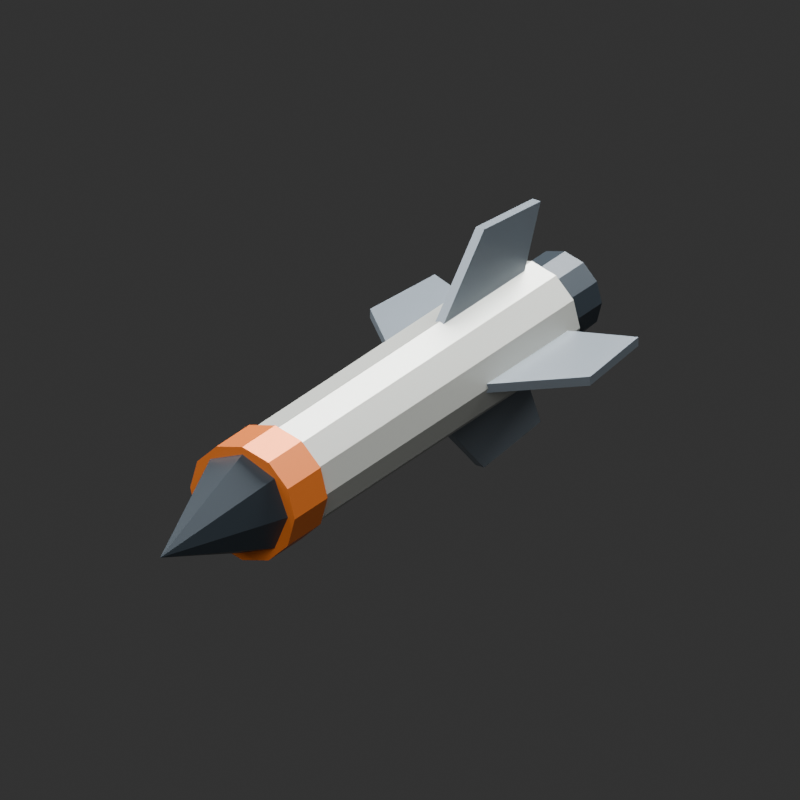 # Source: VXAUX_HOMING_MISSILE_v002.blend  (saved by Blender 4.5.92; exported with 4.5.12 LTS)
import bpy
from mathutils import Matrix  # noqa: F401  (used for matrix-valued properties, if any)

bpy.ops.wm.read_factory_settings(use_empty=True)
scene = bpy.context.scene
scene.name = 'Scene'

# ---- collections
col_vxaux_homing_missile_v002 = bpy.data.collections.new('VXAUX_HOMING_MISSILE_v002'); scene.collection.children.link(col_vxaux_homing_missile_v002)

# ---- materials (node trees are filled in below, after node groups)
mat_ivory = bpy.data.materials.new('Ivory')
mat_ivory.diffuse_color = (0.7, 0.72, 0.67, 1.0)
mat_orange = bpy.data.materials.new('Orange')
mat_orange.diffuse_color = (0.9, 0.22, 0.035, 1.0)
mat_graphite = bpy.data.materials.new('Graphite')
mat_graphite.diffuse_color = (0.045, 0.06, 0.075, 1.0)
mat_metal = bpy.data.materials.new('Metal')
mat_metal.diffuse_color = (0.22, 0.26, 0.3, 1.0)
mat_cyan = bpy.data.materials.new('Cyan')
mat_cyan.diffuse_color = (0.02, 0.7, 0.95, 1.0)

# ---- material node trees
mat_ivory.use_nodes = True; mat_ivory.node_tree.nodes.clear()
_N = mat_ivory.node_tree.nodes; _L = mat_ivory.node_tree.links
n0 = _N.new('ShaderNodeBsdfPrincipled'); n0.name = 'Principled BSDF'; n0.location = (-200, 100)
n0.inputs[0].default_value = (0.7, 0.72, 0.67, 1.0)
n0.inputs[1].default_value = 0.35
n0.inputs[2].default_value = 0.4
n1 = _N.new('ShaderNodeOutputMaterial'); n1.name = 'Material Output'; n1.location = (200, 100)
_L.new(n0.outputs[0], n1.inputs[0])
n1.is_active_output = True
mat_orange.use_nodes = True; mat_orange.node_tree.nodes.clear()
_N = mat_orange.node_tree.nodes; _L = mat_orange.node_tree.links
n0 = _N.new('ShaderNodeBsdfPrincipled'); n0.name = 'Principled BSDF'; n0.location = (-200, 100)
n0.inputs[0].default_value = (0.9, 0.22, 0.035, 1.0)
n0.inputs[1].default_value = 0.35
n0.inputs[2].default_value = 0.4
n1 = _N.new('ShaderNodeOutputMaterial'); n1.name = 'Material Output'; n1.location = (200, 100)
_L.new(n0.outputs[0], n1.inputs[0])
n1.is_active_output = True
mat_graphite.use_nodes = True; mat_graphite.node_tree.nodes.clear()
_N = mat_graphite.node_tree.nodes; _L = mat_graphite.node_tree.links
n0 = _N.new('ShaderNodeBsdfPrincipled'); n0.name = 'Principled BSDF'; n0.location = (-200, 100)
n0.inputs[0].default_value = (0.045, 0.06, 0.075, 1.0)
n0.inputs[1].default_value = 0.35
n0.inputs[2].default_value = 0.4
n1 = _N.new('ShaderNodeOutputMaterial'); n1.name = 'Material Output'; n1.location = (200, 100)
_L.new(n0.outputs[0], n1.inputs[0])
n1.is_active_output = True
mat_metal.use_nodes = True; mat_metal.node_tree.nodes.clear()
_N = mat_metal.node_tree.nodes; _L = mat_metal.node_tree.links
n0 = _N.new('ShaderNodeBsdfPrincipled'); n0.name = 'Principled BSDF'; n0.location = (-200, 100)
n0.inputs[0].default_value = (0.22, 0.26, 0.3, 1.0)
n0.inputs[1].default_value = 0.35
n0.inputs[2].default_value = 0.4
n1 = _N.new('ShaderNodeOutputMaterial'); n1.name = 'Material Output'; n1.location = (200, 100)
_L.new(n0.outputs[0], n1.inputs[0])
n1.is_active_output = True
mat_cyan.use_nodes = True; mat_cyan.node_tree.nodes.clear()
_N = mat_cyan.node_tree.nodes; _L = mat_cyan.node_tree.links
n0 = _N.new('ShaderNodeBsdfPrincipled'); n0.name = 'Principled BSDF'; n0.location = (-200, 100)
n0.inputs[0].default_value = (0.02, 0.7, 0.95, 1.0)
n0.inputs[1].default_value = 0.35
n0.inputs[2].default_value = 0.4
n0.inputs[27].default_value = (0.02, 0.7, 0.95, 1.0)
n0.inputs[28].default_value = 3.0
n1 = _N.new('ShaderNodeOutputMaterial'); n1.name = 'Material Output'; n1.location = (200, 100)
_L.new(n0.outputs[0], n1.inputs[0])
n1.is_active_output = True

# ---- world
world_studio_world = bpy.data.worlds.new('Studio World'); scene.world = world_studio_world
world_studio_world.color = (0.04, 0.04, 0.04)

# ---- cameras
cam_camera = bpy.data.cameras.new('Camera')
cam_camera.type = 'ORTHO'
cam_camera.ortho_scale = 0.48

# ---- lights
light_area = bpy.data.lights.new('Area', 'AREA')
light_area.energy = 54.0
light_area.shape = 'DISK'
light_area.size = 2.0
light_area.size_y = 1.0
light_area_001 = bpy.data.lights.new('Area.001', 'AREA')
light_area_001.energy = 30.0
light_area_001.shape = 'DISK'
light_area_001.size = 1.5
light_area_001.size_y = 1.0
light_area_002 = bpy.data.lights.new('Area.002', 'AREA')
light_area_002.energy = 48.0
light_area_002.shape = 'DISK'
light_area_002.size = 1.0
light_area_002.size_y = 1.0

# ---- meshes
me_cylinder_004 = bpy.data.meshes.new('Cylinder.004')
me_cylinder_004.from_pydata([(0.0, 0.035, -0.14), (0.0, 0.035, 0.14), (0.0175, 0.03031, -0.14), (0.0175, 0.03031, 0.14), (0.03031, 0.0175, -0.14), (0.03031, 0.0175, 0.14), (0.035, 0.0, -0.14), (0.035, 0.0, 0.14), (0.03031, -0.0175, -0.14), (0.03031, -0.0175, 0.14), (0.0175, -0.03031, -0.14), (0.0175, -0.03031, 0.14), (0.0, -0.035, -0.14), (0.0, -0.035, 0.14), (-0.0175, -0.03031, -0.14), (-0.0175, -0.03031, 0.14), (-0.03031, -0.0175, -0.14), (-0.03031, -0.0175, 0.14), (-0.035, 0.0, -0.14), (-0.035, 0.0, 0.14), (-0.03031, 0.0175, -0.14), (-0.03031, 0.0175, 0.14), (-0.0175, 0.03031, -0.14), (-0.0175, 0.03031, 0.14)], [], [(0, 1, 3, 2), (2, 3, 5, 4), (4, 5, 7, 6), (6, 7, 9, 8), (8, 9, 11, 10), (10, 11, 13, 12), (12, 13, 15, 14), (14, 15, 17, 16), (16, 17, 19, 18), (18, 19, 21, 20), (3, 1, 23, 21, 19, 17, 15, 13, 11, 9, 7, 5), (20, 21, 23, 22), (22, 23, 1, 0), (0, 2, 4, 6, 8, 10, 12, 14, 16, 18, 20, 22)])
_uv = me_cylinder_004.uv_layers.new(name='UVMap')
_uv.uv.foreach_set('vector', [1.0, 0.5, 1.0, 1.0, 0.9167, 1.0, 0.9167, 0.5, 0.9167, 0.5, 0.9167, 1.0, 0.8333, 1.0, 0.8333, 0.5, 0.8333, 0.5, 0.8333, 1.0, 0.75, 1.0, 0.75, 0.5, 0.75, 0.5, 0.75, 1.0, 0.6667, 1.0, 0.6667, 0.5, 0.6667, 0.5, 0.6667, 1.0, 0.5833, 1.0, 0.5833, 0.5, 0.5833, 0.5, 0.5833, 1.0, 0.5, 1.0, 0.5, 0.5, 0.5, 0.5, 0.5, 1.0, 0.4167, 1.0, 0.4167, 0.5, 0.4167, 0.5, 0.4167, 1.0, 0.3333, 1.0, 0.3333, 0.5, 0.3333, 0.5, 0.3333, 1.0, 0.25, 1.0, 0.25, 0.5, 0.25, 0.5, 0.25, 1.0, 0.1667, 1.0, 0.1667, 0.5, 0.37, 0.4578, 0.25, 0.49, 0.13, 0.4578, 0.04215, 0.37, 0.01, 0.25, 0.04215, 0.13, 0.13, 0.04215, 0.25, 0.01, 0.37, 0.04215, 0.4578, 0.13, 0.49, 0.25, 0.4578, 0.37, 0.1667, 0.5, 0.1667, 1.0, 0.08333, 1.0, 0.08333, 0.5, 0.08333, 0.5, 0.08333, 1.0, 7.451e-08, 1.0, 7.451e-08, 0.5, 0.75, 0.49, 0.87, 0.4578, 0.9578, 0.37, 0.99, 0.25, 0.9578, 0.13, 0.87, 0.04215, 0.75, 0.01, 0.63, 0.04215, 0.5422, 0.13, 0.51, 0.25, 0.5422, 0.37, 0.63, 0.4578])
me_cylinder_004.materials.append(mat_ivory)
me_cylinder_004.update()
me_cylinder_005 = bpy.data.meshes.new('Cylinder.005')
me_cylinder_005.from_pydata([(0.0, 0.038, -0.0175), (0.0, 0.038, 0.0175), (0.019, 0.03291, -0.0175), (0.019, 0.03291, 0.0175), (0.03291, 0.019, -0.0175), (0.03291, 0.019, 0.0175), (0.038, 0.0, -0.0175), (0.038, 0.0, 0.0175), (0.03291, -0.019, -0.0175), (0.03291, -0.019, 0.0175), (0.019, -0.03291, -0.0175), (0.019, -0.03291, 0.0175), (0.0, -0.038, -0.0175), (0.0, -0.038, 0.0175), (-0.019, -0.03291, -0.0175), (-0.019, -0.03291, 0.0175), (-0.03291, -0.019, -0.0175), (-0.03291, -0.019, 0.0175), (-0.038, 0.0, -0.0175), (-0.038, 0.0, 0.0175), (-0.03291, 0.019, -0.0175), (-0.03291, 0.019, 0.0175), (-0.019, 0.03291, -0.0175), (-0.019, 0.03291, 0.0175)], [], [(0, 1, 3, 2), (2, 3, 5, 4), (4, 5, 7, 6), (6, 7, 9, 8), (8, 9, 11, 10), (10, 11, 13, 12), (12, 13, 15, 14), (14, 15, 17, 16), (16, 17, 19, 18), (18, 19, 21, 20), (3, 1, 23, 21, 19, 17, 15, 13, 11, 9, 7, 5), (20, 21, 23, 22), (22, 23, 1, 0), (0, 2, 4, 6, 8, 10, 12, 14, 16, 18, 20, 22)])
_uv = me_cylinder_005.uv_layers.new(name='UVMap')
_uv.uv.foreach_set('vector', [1.0, 0.5, 1.0, 1.0, 0.9167, 1.0, 0.9167, 0.5, 0.9167, 0.5, 0.9167, 1.0, 0.8333, 1.0, 0.8333, 0.5, 0.8333, 0.5, 0.8333, 1.0, 0.75, 1.0, 0.75, 0.5, 0.75, 0.5, 0.75, 1.0, 0.6667, 1.0, 0.6667, 0.5, 0.6667, 0.5, 0.6667, 1.0, 0.5833, 1.0, 0.5833, 0.5, 0.5833, 0.5, 0.5833, 1.0, 0.5, 1.0, 0.5, 0.5, 0.5, 0.5, 0.5, 1.0, 0.4167, 1.0, 0.4167, 0.5, 0.4167, 0.5, 0.4167, 1.0, 0.3333, 1.0, 0.3333, 0.5, 0.3333, 0.5, 0.3333, 1.0, 0.25, 1.0, 0.25, 0.5, 0.25, 0.5, 0.25, 1.0, 0.1667, 1.0, 0.1667, 0.5, 0.37, 0.4578, 0.25, 0.49, 0.13, 0.4578, 0.04215, 0.37, 0.01, 0.25, 0.04215, 0.13, 0.13, 0.04215, 0.25, 0.01, 0.37, 0.04215, 0.4578, 0.13, 0.49, 0.25, 0.4578, 0.37, 0.1667, 0.5, 0.1667, 1.0, 0.08333, 1.0, 0.08333, 0.5, 0.08333, 0.5, 0.08333, 1.0, 7.451e-08, 1.0, 7.451e-08, 0.5, 0.75, 0.49, 0.87, 0.4578, 0.9578, 0.37, 0.99, 0.25, 0.9578, 0.13, 0.87, 0.04215, 0.75, 0.01, 0.63, 0.04215, 0.5422, 0.13, 0.51, 0.25, 0.5422, 0.37, 0.63, 0.4578])
me_cylinder_005.materials.append(mat_orange)
me_cylinder_005.update()
me_cone = bpy.data.meshes.new('Cone')
me_cone.from_pydata([(0.0, 0.034, -0.045), (0.02404, 0.02404, -0.045), (0.034, 0.0, -0.045), (0.02404, -0.02404, -0.045), (0.0, -0.034, -0.045), (-0.02404, -0.02404, -0.045), (-0.034, 0.0, -0.045), (-0.02404, 0.02404, -0.045), (0.0, 0.0, 0.045)], [], [(0, 8, 1), (1, 8, 2), (2, 8, 3), (3, 8, 4), (4, 8, 5), (5, 8, 6), (0, 1, 2, 3, 4, 5, 6, 7), (6, 8, 7), (7, 8, 0)])
_uv = me_cone.uv_layers.new(name='UVMap')
_uv.uv.foreach_set('vector', [0.25, 0.49, 0.25, 0.25, 0.4197, 0.4197, 0.4197, 0.4197, 0.25, 0.25, 0.49, 0.25, 0.49, 0.25, 0.25, 0.25, 0.4197, 0.08029, 0.4197, 0.08029, 0.25, 0.25, 0.25, 0.01, 0.25, 0.01, 0.25, 0.25, 0.08029, 0.08029, 0.08029, 0.08029, 0.25, 0.25, 0.01, 0.25, 0.75, 0.49, 0.9197, 0.4197, 0.99, 0.25, 0.9197, 0.08029, 0.75, 0.01, 0.5803, 0.08029, 0.51, 0.25, 0.5803, 0.4197, 0.01, 0.25, 0.25, 0.25, 0.08029, 0.4197, 0.08029, 0.4197, 0.25, 0.25, 0.25, 0.49])
me_cone.materials.append(mat_graphite)
me_cone.update()
me_swept_horizontal_fin = bpy.data.meshes.new('Swept horizontal fin')
me_swept_horizontal_fin.from_pydata([(-0.027, 0.035, -0.003), (-0.08, 0.085, -0.003), (-0.074, 0.145, -0.003), (-0.027, 0.125, -0.003), (-0.027, 0.035, 0.003), (-0.08, 0.085, 0.003), (-0.074, 0.145, 0.003), (-0.027, 0.125, 0.003)], [], [(0, 1, 2, 3), (7, 6, 5, 4), (0, 4, 5, 1), (1, 5, 6, 2), (2, 6, 7, 3), (3, 7, 4, 0)])
me_swept_horizontal_fin.materials.append(mat_metal)
me_swept_horizontal_fin.update()
me_swept_vertical_fin = bpy.data.meshes.new('Swept vertical fin')
me_swept_vertical_fin.from_pydata([(-0.003, 0.035, -0.027), (-0.003, 0.085, -0.08), (-0.003, 0.145, -0.074), (-0.003, 0.125, -0.027), (0.003, 0.035, -0.027), (0.003, 0.085, -0.08), (0.003, 0.145, -0.074), (0.003, 0.125, -0.027)], [], [(0, 1, 2, 3), (7, 6, 5, 4), (0, 4, 5, 1), (1, 5, 6, 2), (2, 6, 7, 3), (3, 7, 4, 0)])
me_swept_vertical_fin.materials.append(mat_metal)
me_swept_vertical_fin.update()
me_swept_horizontal_fin_001 = bpy.data.meshes.new('Swept horizontal fin.001')
me_swept_horizontal_fin_001.from_pydata([(0.027, 0.035, -0.003), (0.08, 0.085, -0.003), (0.074, 0.145, -0.003), (0.027, 0.125, -0.003), (0.027, 0.035, 0.003), (0.08, 0.085, 0.003), (0.074, 0.145, 0.003), (0.027, 0.125, 0.003)], [], [(0, 1, 2, 3), (7, 6, 5, 4), (0, 4, 5, 1), (1, 5, 6, 2), (2, 6, 7, 3), (3, 7, 4, 0)])
me_swept_horizontal_fin_001.materials.append(mat_metal)
me_swept_horizontal_fin_001.update()
me_swept_vertical_fin_001 = bpy.data.meshes.new('Swept vertical fin.001')
me_swept_vertical_fin_001.from_pydata([(-0.003, 0.035, 0.027), (-0.003, 0.085, 0.08), (-0.003, 0.145, 0.074), (-0.003, 0.125, 0.027), (0.003, 0.035, 0.027), (0.003, 0.085, 0.08), (0.003, 0.145, 0.074), (0.003, 0.125, 0.027)], [], [(0, 1, 2, 3), (7, 6, 5, 4), (0, 4, 5, 1), (1, 5, 6, 2), (2, 6, 7, 3), (3, 7, 4, 0)])
me_swept_vertical_fin_001.materials.append(mat_metal)
me_swept_vertical_fin_001.update()
me_cylinder_006 = bpy.data.meshes.new('Cylinder.006')
me_cylinder_006.from_pydata([(0.0, 0.027, -0.015), (0.0, 0.027, 0.015), (0.0135, 0.02338, -0.015), (0.0135, 0.02338, 0.015), (0.02338, 0.0135, -0.015), (0.02338, 0.0135, 0.015), (0.027, 0.0, -0.015), (0.027, 0.0, 0.015), (0.02338, -0.0135, -0.015), (0.02338, -0.0135, 0.015), (0.0135, -0.02338, -0.015), (0.0135, -0.02338, 0.015), (0.0, -0.027, -0.015), (0.0, -0.027, 0.015), (-0.0135, -0.02338, -0.015), (-0.0135, -0.02338, 0.015), (-0.02338, -0.0135, -0.015), (-0.02338, -0.0135, 0.015), (-0.027, 0.0, -0.015), (-0.027, 0.0, 0.015), (-0.02338, 0.0135, -0.015), (-0.02338, 0.0135, 0.015), (-0.0135, 0.02338, -0.015), (-0.0135, 0.02338, 0.015)], [], [(0, 1, 3, 2), (2, 3, 5, 4), (4, 5, 7, 6), (6, 7, 9, 8), (8, 9, 11, 10), (10, 11, 13, 12), (12, 13, 15, 14), (14, 15, 17, 16), (16, 17, 19, 18), (18, 19, 21, 20), (3, 1, 23, 21, 19, 17, 15, 13, 11, 9, 7, 5), (20, 21, 23, 22), (22, 23, 1, 0), (0, 2, 4, 6, 8, 10, 12, 14, 16, 18, 20, 22)])
_uv = me_cylinder_006.uv_layers.new(name='UVMap')
_uv.uv.foreach_set('vector', [1.0, 0.5, 1.0, 1.0, 0.9167, 1.0, 0.9167, 0.5, 0.9167, 0.5, 0.9167, 1.0, 0.8333, 1.0, 0.8333, 0.5, 0.8333, 0.5, 0.8333, 1.0, 0.75, 1.0, 0.75, 0.5, 0.75, 0.5, 0.75, 1.0, 0.6667, 1.0, 0.6667, 0.5, 0.6667, 0.5, 0.6667, 1.0, 0.5833, 1.0, 0.5833, 0.5, 0.5833, 0.5, 0.5833, 1.0, 0.5, 1.0, 0.5, 0.5, 0.5, 0.5, 0.5, 1.0, 0.4167, 1.0, 0.4167, 0.5, 0.4167, 0.5, 0.4167, 1.0, 0.3333, 1.0, 0.3333, 0.5, 0.3333, 0.5, 0.3333, 1.0, 0.25, 1.0, 0.25, 0.5, 0.25, 0.5, 0.25, 1.0, 0.1667, 1.0, 0.1667, 0.5, 0.37, 0.4578, 0.25, 0.49, 0.13, 0.4578, 0.04215, 0.37, 0.01, 0.25, 0.04215, 0.13, 0.13, 0.04215, 0.25, 0.01, 0.37, 0.04215, 0.4578, 0.13, 0.49, 0.25, 0.4578, 0.37, 0.1667, 0.5, 0.1667, 1.0, 0.08333, 1.0, 0.08333, 0.5, 0.08333, 0.5, 0.08333, 1.0, 7.451e-08, 1.0, 7.451e-08, 0.5, 0.75, 0.49, 0.87, 0.4578, 0.9578, 0.37, 0.99, 0.25, 0.9578, 0.13, 0.87, 0.04215, 0.75, 0.01, 0.63, 0.04215, 0.5422, 0.13, 0.51, 0.25, 0.5422, 0.37, 0.63, 0.4578])
me_cylinder_006.materials.append(mat_graphite)
me_cylinder_006.update()
me_cylinder_007 = bpy.data.meshes.new('Cylinder.007')
me_cylinder_007.from_pydata([(0.0, 0.016, -0.0065), (0.0, 0.016, 0.0065), (0.008, 0.01386, -0.0065), (0.008, 0.01386, 0.0065), (0.01386, 0.008, -0.0065), (0.01386, 0.008, 0.0065), (0.016, 0.0, -0.0065), (0.016, 0.0, 0.0065), (0.01386, -0.008, -0.0065), (0.01386, -0.008, 0.0065), (0.008, -0.01386, -0.0065), (0.008, -0.01386, 0.0065), (0.0, -0.016, -0.0065), (0.0, -0.016, 0.0065), (-0.008, -0.01386, -0.0065), (-0.008, -0.01386, 0.0065), (-0.01386, -0.008, -0.0065), (-0.01386, -0.008, 0.0065), (-0.016, 0.0, -0.0065), (-0.016, 0.0, 0.0065), (-0.01386, 0.008, -0.0065), (-0.01386, 0.008, 0.0065), (-0.008, 0.01386, -0.0065), (-0.008, 0.01386, 0.0065)], [], [(0, 1, 3, 2), (2, 3, 5, 4), (4, 5, 7, 6), (6, 7, 9, 8), (8, 9, 11, 10), (10, 11, 13, 12), (12, 13, 15, 14), (14, 15, 17, 16), (16, 17, 19, 18), (18, 19, 21, 20), (3, 1, 23, 21, 19, 17, 15, 13, 11, 9, 7, 5), (20, 21, 23, 22), (22, 23, 1, 0), (0, 2, 4, 6, 8, 10, 12, 14, 16, 18, 20, 22)])
_uv = me_cylinder_007.uv_layers.new(name='UVMap')
_uv.uv.foreach_set('vector', [1.0, 0.5, 1.0, 1.0, 0.9167, 1.0, 0.9167, 0.5, 0.9167, 0.5, 0.9167, 1.0, 0.8333, 1.0, 0.8333, 0.5, 0.8333, 0.5, 0.8333, 1.0, 0.75, 1.0, 0.75, 0.5, 0.75, 0.5, 0.75, 1.0, 0.6667, 1.0, 0.6667, 0.5, 0.6667, 0.5, 0.6667, 1.0, 0.5833, 1.0, 0.5833, 0.5, 0.5833, 0.5, 0.5833, 1.0, 0.5, 1.0, 0.5, 0.5, 0.5, 0.5, 0.5, 1.0, 0.4167, 1.0, 0.4167, 0.5, 0.4167, 0.5, 0.4167, 1.0, 0.3333, 1.0, 0.3333, 0.5, 0.3333, 0.5, 0.3333, 1.0, 0.25, 1.0, 0.25, 0.5, 0.25, 0.5, 0.25, 1.0, 0.1667, 1.0, 0.1667, 0.5, 0.37, 0.4578, 0.25, 0.49, 0.13, 0.4578, 0.04215, 0.37, 0.01, 0.25, 0.04215, 0.13, 0.13, 0.04215, 0.25, 0.01, 0.37, 0.04215, 0.4578, 0.13, 0.49, 0.25, 0.4578, 0.37, 0.1667, 0.5, 0.1667, 1.0, 0.08333, 1.0, 0.08333, 0.5, 0.08333, 0.5, 0.08333, 1.0, 7.451e-08, 1.0, 7.451e-08, 0.5, 0.75, 0.49, 0.87, 0.4578, 0.9578, 0.37, 0.99, 0.25, 0.9578, 0.13, 0.87, 0.04215, 0.75, 0.01, 0.63, 0.04215, 0.5422, 0.13, 0.51, 0.25, 0.5422, 0.37, 0.63, 0.4578])
me_cylinder_007.materials.append(mat_cyan)
me_cylinder_007.update()

# ---- objects
ob_camera = bpy.data.objects.new('Camera', cam_camera)
ob_area = bpy.data.objects.new('Area', light_area)
ob_area_001 = bpy.data.objects.new('Area.001', light_area_001)
ob_area_002 = bpy.data.objects.new('Area.002', light_area_002)
ob_vxaux_homing_missile_v002__root = bpy.data.objects.new('VXAUX_HOMING_MISSILE_v002__ROOT', None)
ob_missile_body = bpy.data.objects.new('Missile body', me_cylinder_004)
ob_orange_nose_ring = bpy.data.objects.new('Orange nose ring', me_cylinder_005)
ob_faceted_missile_nose = bpy.data.objects.new('Faceted missile nose', me_cone)
ob_swept_horizontal_fin = bpy.data.objects.new('Swept horizontal fin', me_swept_horizontal_fin)
ob_swept_vertical_fin = bpy.data.objects.new('Swept vertical fin', me_swept_vertical_fin)
ob_swept_horizontal_fin_001 = bpy.data.objects.new('Swept horizontal fin.001', me_swept_horizontal_fin_001)
ob_swept_vertical_fin_001 = bpy.data.objects.new('Swept vertical fin.001', me_swept_vertical_fin_001)
ob_exhaust_nozzle = bpy.data.objects.new('Exhaust nozzle', me_cylinder_006)
ob_exhaust_core = bpy.data.objects.new('Exhaust core', me_cylinder_007)
ob_exhaust = bpy.data.objects.new('EXHAUST', None)

# ---- transforms, parenting, visibility, modifiers, constraints
ob_camera.location = (0.65, -0.95, 0.58)
ob_camera.rotation_euler = (1.104, -1.899e-08, 0.6001)
ob_area.location = (1.0, -2.0, 2.0)
ob_area.rotation_euler = (0.8411, 2.487e-08, 0.4636)
ob_area_001.location = (-1.0, -0.4, 1.0)
ob_area_001.rotation_euler = (0.8225, 5.266e-08, -1.19)
ob_area_002.location = (0.0, 1.0, 1.0)
ob_area_002.rotation_euler = (0.7854, -6.182e-08, -3.142)
ob_vxaux_homing_missile_v002__root.location = (0.0, 0.0, 0.0)
ob_missile_body.parent = ob_vxaux_homing_missile_v002__root
ob_missile_body.location = (0.0, 0.0, 0.0)
ob_missile_body.rotation_euler = (1.571, 0.0, 0.0)
ob_orange_nose_ring.parent = ob_vxaux_homing_missile_v002__root
ob_orange_nose_ring.location = (0.0, -0.15, 0.0)
ob_orange_nose_ring.rotation_euler = (1.571, 0.0, 0.0)
ob_faceted_missile_nose.parent = ob_vxaux_homing_missile_v002__root
ob_faceted_missile_nose.location = (0.0, -0.21, 0.0)
ob_faceted_missile_nose.rotation_euler = (1.571, 0.0, 0.0)
ob_swept_horizontal_fin.parent = ob_vxaux_homing_missile_v002__root
ob_swept_horizontal_fin.location = (0.0, 0.0, 0.0)
ob_swept_vertical_fin.parent = ob_vxaux_homing_missile_v002__root
ob_swept_vertical_fin.location = (0.0, 0.0, 0.0)
ob_swept_horizontal_fin_001.parent = ob_vxaux_homing_missile_v002__root
ob_swept_horizontal_fin_001.location = (0.0, 0.0, 0.0)
ob_swept_vertical_fin_001.parent = ob_vxaux_homing_missile_v002__root
ob_swept_vertical_fin_001.location = (0.0, 0.0, 0.0)
ob_exhaust_nozzle.parent = ob_vxaux_homing_missile_v002__root
ob_exhaust_nozzle.location = (0.0, 0.16, 0.0)
ob_exhaust_nozzle.rotation_euler = (1.571, 0.0, 0.0)
ob_exhaust_core.parent = ob_vxaux_homing_missile_v002__root
ob_exhaust_core.location = (0.0, 0.18, 0.0)
ob_exhaust_core.rotation_euler = (1.571, 0.0, 0.0)
ob_exhaust.parent = ob_vxaux_homing_missile_v002__root
ob_exhaust.location = (0.0, 0.19, 0.0)
ob_exhaust.empty_display_size = 0.025

# ---- collection membership
scene.collection.objects.link(ob_camera)
scene.collection.objects.link(ob_area)
scene.collection.objects.link(ob_area_001)
scene.collection.objects.link(ob_area_002)
col_vxaux_homing_missile_v002.objects.link(ob_vxaux_homing_missile_v002__root)
col_vxaux_homing_missile_v002.objects.link(ob_missile_body)
col_vxaux_homing_missile_v002.objects.link(ob_orange_nose_ring)
col_vxaux_homing_missile_v002.objects.link(ob_faceted_missile_nose)
col_vxaux_homing_missile_v002.objects.link(ob_swept_horizontal_fin)
col_vxaux_homing_missile_v002.objects.link(ob_swept_vertical_fin)
col_vxaux_homing_missile_v002.objects.link(ob_swept_horizontal_fin_001)
col_vxaux_homing_missile_v002.objects.link(ob_swept_vertical_fin_001)
col_vxaux_homing_missile_v002.objects.link(ob_exhaust_nozzle)
col_vxaux_homing_missile_v002.objects.link(ob_exhaust_core)
col_vxaux_homing_missile_v002.objects.link(ob_exhaust)

# ---- scene / render settings (as saved in the file)
scene.camera = ob_camera
scene.frame_start = 1; scene.frame_end = 250; scene.frame_set(1)
scene.render.engine = 'CYCLES'
scene.render.resolution_x = 900
scene.render.resolution_y = 900
scene.cycles.samples = 24
bpy.context.view_layer.update()
